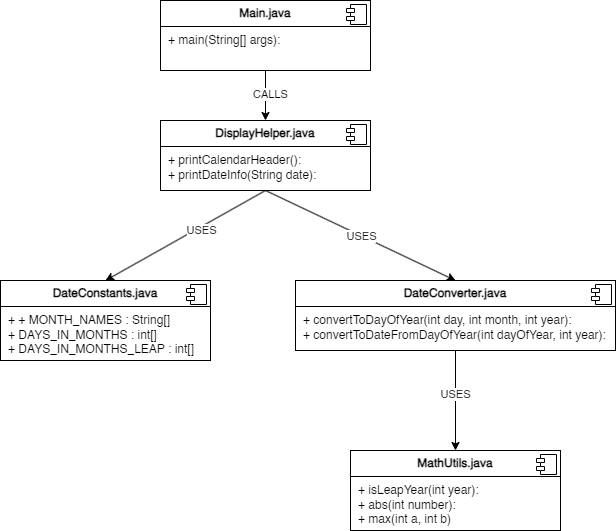

The diagram above was exported from draw.io. Its source (the exported page's mxGraphModel, read from the mxfile embedded in the PNG):
<mxGraphModel dx="1434" dy="836" grid="1" gridSize="10" guides="1" tooltips="1" connect="1" arrows="1" fold="1" page="1" pageScale="1" pageWidth="850" pageHeight="1100" math="0" shadow="0">
  <root>
    <mxCell id="0" />
    <mxCell id="1" parent="0" />
    <mxCell id="gVGtGaCNZfn6yNguw8V_-4" style="rounded=0;orthogonalLoop=1;jettySize=auto;html=1;" edge="1" parent="1" source="7DlS5ec11CydCIvmTqB9-13" target="fSSNa1K5Z-WcXwNcyelz-3">
      <mxGeometry relative="1" as="geometry" />
    </mxCell>
    <mxCell id="gVGtGaCNZfn6yNguw8V_-9" value="CALLS" style="edgeLabel;html=1;align=center;verticalAlign=middle;resizable=0;points=[];" vertex="1" connectable="0" parent="gVGtGaCNZfn6yNguw8V_-4">
      <mxGeometry x="-0.0742" y="4" relative="1" as="geometry">
        <mxPoint as="offset" />
      </mxGeometry>
    </mxCell>
    <mxCell id="7DlS5ec11CydCIvmTqB9-13" value="&lt;p style=&quot;margin:0px;margin-top:6px;text-align:center;&quot;&gt;&lt;span style=&quot;background-color: transparent; color: light-dark(rgb(0, 0, 0), rgb(255, 255, 255)); text-align: left;&quot;&gt;&lt;b&gt;Main.java&lt;/b&gt;&lt;/span&gt;&lt;/p&gt;&lt;hr size=&quot;1&quot; style=&quot;border-style:solid;&quot;&gt;&lt;p style=&quot;margin:0px;margin-left:8px;&quot;&gt;+ main(String[] args):&lt;br&gt;&lt;/p&gt;" style="align=left;overflow=fill;html=1;dropTarget=0;whiteSpace=wrap;" parent="1" vertex="1">
      <mxGeometry x="290" y="70" width="210" height="70" as="geometry" />
    </mxCell>
    <mxCell id="7DlS5ec11CydCIvmTqB9-14" value="" style="shape=component;jettyWidth=8;jettyHeight=4;" parent="7DlS5ec11CydCIvmTqB9-13" vertex="1">
      <mxGeometry x="1" width="20" height="20" relative="1" as="geometry">
        <mxPoint x="-24" y="4" as="offset" />
      </mxGeometry>
    </mxCell>
    <mxCell id="fSSNa1K5Z-WcXwNcyelz-1" value="&lt;p style=&quot;margin:0px;margin-top:6px;text-align:center;&quot;&gt;&lt;b&gt;&lt;span style=&quot;background-color: transparent; color: light-dark(rgb(0, 0, 0), rgb(255, 255, 255)); text-align: left;&quot;&gt;DateConverter&lt;/span&gt;&lt;span style=&quot;background-color: transparent; color: light-dark(rgb(0, 0, 0), rgb(255, 255, 255)); text-align: left;&quot;&gt;.java&lt;/span&gt;&lt;/b&gt;&lt;/p&gt;&lt;hr size=&quot;1&quot; style=&quot;border-style:solid;&quot;&gt;&lt;p style=&quot;margin:0px;margin-left:8px;&quot;&gt;+ convertToDayOfYear(int day, int month, int year):&amp;nbsp;&lt;br&gt;+ convertToDateFromDayOfYear(int dayOfYear, int year):&amp;nbsp;&lt;/p&gt;" style="align=left;overflow=fill;html=1;dropTarget=0;whiteSpace=wrap;" parent="1" vertex="1">
      <mxGeometry x="425" y="350" width="320" height="70" as="geometry" />
    </mxCell>
    <mxCell id="fSSNa1K5Z-WcXwNcyelz-2" value="" style="shape=component;jettyWidth=8;jettyHeight=4;" parent="fSSNa1K5Z-WcXwNcyelz-1" vertex="1">
      <mxGeometry x="1" width="20" height="20" relative="1" as="geometry">
        <mxPoint x="-24" y="4" as="offset" />
      </mxGeometry>
    </mxCell>
    <mxCell id="gVGtGaCNZfn6yNguw8V_-8" style="rounded=0;orthogonalLoop=1;jettySize=auto;html=1;exitX=0.5;exitY=1;exitDx=0;exitDy=0;entryX=0.5;entryY=0;entryDx=0;entryDy=0;" edge="1" parent="1" source="fSSNa1K5Z-WcXwNcyelz-3" target="gVGtGaCNZfn6yNguw8V_-1">
      <mxGeometry relative="1" as="geometry">
        <mxPoint x="150" y="320" as="sourcePoint" />
        <mxPoint x="150" y="390" as="targetPoint" />
      </mxGeometry>
    </mxCell>
    <mxCell id="gVGtGaCNZfn6yNguw8V_-11" value="USES" style="edgeLabel;html=1;align=center;verticalAlign=middle;resizable=0;points=[];" vertex="1" connectable="0" parent="gVGtGaCNZfn6yNguw8V_-8">
      <mxGeometry x="-0.173" y="3" relative="1" as="geometry">
        <mxPoint as="offset" />
      </mxGeometry>
    </mxCell>
    <mxCell id="gVGtGaCNZfn6yNguw8V_-14" style="rounded=0;orthogonalLoop=1;jettySize=auto;html=1;entryX=0.5;entryY=0;entryDx=0;entryDy=0;exitX=0.5;exitY=1;exitDx=0;exitDy=0;" edge="1" parent="1" source="fSSNa1K5Z-WcXwNcyelz-3" target="fSSNa1K5Z-WcXwNcyelz-1">
      <mxGeometry relative="1" as="geometry" />
    </mxCell>
    <mxCell id="gVGtGaCNZfn6yNguw8V_-15" value="USES" style="edgeLabel;html=1;align=center;verticalAlign=middle;resizable=0;points=[];" vertex="1" connectable="0" parent="gVGtGaCNZfn6yNguw8V_-14">
      <mxGeometry x="0.0054" relative="1" as="geometry">
        <mxPoint as="offset" />
      </mxGeometry>
    </mxCell>
    <mxCell id="fSSNa1K5Z-WcXwNcyelz-3" value="&lt;p style=&quot;margin:0px;margin-top:6px;text-align:center;&quot;&gt;&lt;b&gt;&lt;span style=&quot;background-color: transparent; color: light-dark(rgb(0, 0, 0), rgb(255, 255, 255)); text-align: left;&quot;&gt;DisplayHelper&lt;/span&gt;&lt;span style=&quot;background-color: transparent; color: light-dark(rgb(0, 0, 0), rgb(255, 255, 255)); text-align: left;&quot;&gt;.java&lt;/span&gt;&lt;/b&gt;&lt;/p&gt;&lt;hr size=&quot;1&quot; style=&quot;border-style:solid;&quot;&gt;&lt;p style=&quot;margin:0px;margin-left:8px;&quot;&gt;+ printCalendarHeader():&amp;nbsp;&lt;br&gt;+ printDateInfo(String date):&amp;nbsp;&lt;/p&gt;" style="align=left;overflow=fill;html=1;dropTarget=0;whiteSpace=wrap;" parent="1" vertex="1">
      <mxGeometry x="290" y="190" width="210" height="70" as="geometry" />
    </mxCell>
    <mxCell id="fSSNa1K5Z-WcXwNcyelz-4" value="" style="shape=component;jettyWidth=8;jettyHeight=4;" parent="fSSNa1K5Z-WcXwNcyelz-3" vertex="1">
      <mxGeometry x="1" width="20" height="20" relative="1" as="geometry">
        <mxPoint x="-24" y="4" as="offset" />
      </mxGeometry>
    </mxCell>
    <mxCell id="fSSNa1K5Z-WcXwNcyelz-5" value="&lt;p style=&quot;margin:0px;margin-top:6px;text-align:center;&quot;&gt;&lt;b&gt;&lt;span style=&quot;background-color: transparent; color: light-dark(rgb(0, 0, 0), rgb(255, 255, 255)); text-align: left;&quot;&gt;MathUtils&lt;/span&gt;&lt;span style=&quot;background-color: transparent; color: light-dark(rgb(0, 0, 0), rgb(255, 255, 255)); text-align: left;&quot;&gt;.java&lt;/span&gt;&lt;/b&gt;&lt;/p&gt;&lt;hr size=&quot;1&quot; style=&quot;border-style:solid;&quot;&gt;&lt;p style=&quot;margin:0px;margin-left:8px;&quot;&gt;+ isLeapYear(int year):&amp;nbsp;&lt;br&gt;+ abs(int number):&amp;nbsp;&lt;/p&gt;&lt;p style=&quot;margin:0px;margin-left:8px;&quot;&gt;+ max(int a, int b)&lt;br&gt;&lt;/p&gt;" style="align=left;overflow=fill;html=1;dropTarget=0;whiteSpace=wrap;" parent="1" vertex="1">
      <mxGeometry x="480" y="520" width="210" height="80" as="geometry" />
    </mxCell>
    <mxCell id="fSSNa1K5Z-WcXwNcyelz-6" value="" style="shape=component;jettyWidth=8;jettyHeight=4;" parent="fSSNa1K5Z-WcXwNcyelz-5" vertex="1">
      <mxGeometry x="1" width="20" height="20" relative="1" as="geometry">
        <mxPoint x="-24" y="4" as="offset" />
      </mxGeometry>
    </mxCell>
    <mxCell id="fSSNa1K5Z-WcXwNcyelz-16" style="rounded=0;orthogonalLoop=1;jettySize=auto;html=1;entryX=0.5;entryY=0;entryDx=0;entryDy=0;exitX=0.5;exitY=1;exitDx=0;exitDy=0;" parent="1" source="fSSNa1K5Z-WcXwNcyelz-1" target="fSSNa1K5Z-WcXwNcyelz-5" edge="1">
      <mxGeometry relative="1" as="geometry" />
    </mxCell>
    <mxCell id="fSSNa1K5Z-WcXwNcyelz-18" value="USES" style="edgeLabel;html=1;align=center;verticalAlign=middle;resizable=0;points=[];" parent="fSSNa1K5Z-WcXwNcyelz-16" vertex="1" connectable="0">
      <mxGeometry x="-0.1396" y="-1" relative="1" as="geometry">
        <mxPoint as="offset" />
      </mxGeometry>
    </mxCell>
    <mxCell id="gVGtGaCNZfn6yNguw8V_-1" value="&lt;p style=&quot;margin:0px;margin-top:6px;text-align:center;&quot;&gt;&lt;b&gt;&lt;span style=&quot;background-color: transparent; color: light-dark(rgb(0, 0, 0), rgb(255, 255, 255)); text-align: left;&quot;&gt;DateConstants&lt;/span&gt;&lt;span style=&quot;background-color: transparent; color: light-dark(rgb(0, 0, 0), rgb(255, 255, 255)); text-align: left;&quot;&gt;.java&lt;/span&gt;&lt;/b&gt;&lt;/p&gt;&lt;hr size=&quot;1&quot; style=&quot;border-style:solid;&quot;&gt;&lt;p style=&quot;margin:0px;margin-left:8px;&quot;&gt;+&amp;nbsp;&lt;span style=&quot;background-color: transparent;&quot;&gt;+ MONTH_NAMES : String[]&lt;/span&gt;&lt;/p&gt;&lt;p style=&quot;margin:0px;margin-left:8px;&quot;&gt;+ DAYS_IN_MONTHS : int[]&lt;/p&gt;&lt;p style=&quot;margin:0px;margin-left:8px;&quot;&gt;+ DAYS_IN_MONTHS_LEAP : int[]&lt;/p&gt;" style="align=left;overflow=fill;html=1;dropTarget=0;whiteSpace=wrap;" vertex="1" parent="1">
      <mxGeometry x="130" y="350" width="210" height="80" as="geometry" />
    </mxCell>
    <mxCell id="gVGtGaCNZfn6yNguw8V_-2" value="" style="shape=component;jettyWidth=8;jettyHeight=4;" vertex="1" parent="gVGtGaCNZfn6yNguw8V_-1">
      <mxGeometry x="1" width="20" height="20" relative="1" as="geometry">
        <mxPoint x="-24" y="4" as="offset" />
      </mxGeometry>
    </mxCell>
  </root>
</mxGraphModel>